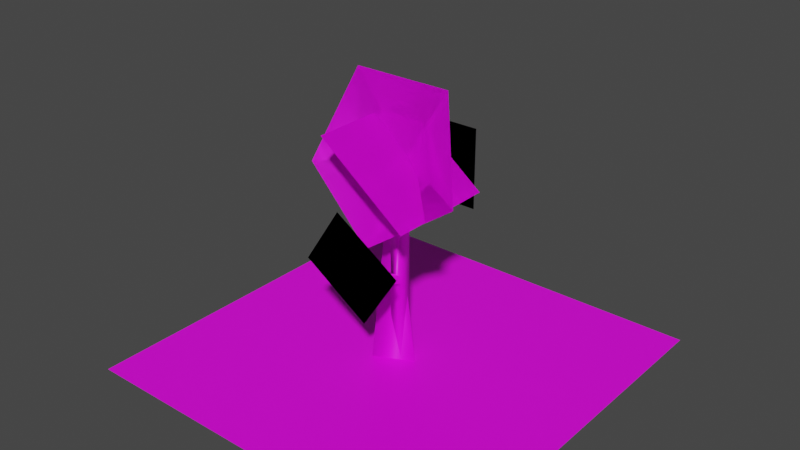 # Source: flowers.blend  (saved by Blender 2.91.10; exported with 4.5.12 LTS)
import bpy
from mathutils import Matrix  # noqa: F401  (used for matrix-valued properties, if any)

bpy.ops.wm.read_factory_settings(use_empty=True)
scene = bpy.context.scene
scene.name = 'Scene'

# ---- collections
col_collection = bpy.data.collections.new('Collection'); scene.collection.children.link(col_collection)

# ---- images (referenced by path relative to the original .blend; pixels are not part of the script)
import os
ASSET_DIR = os.environ.get("B2B_ASSET_DIR", "")  # directory of the original .blend (textures are referenced by path, not embedded)
HERE = os.path.dirname(os.path.abspath(__file__))  # packed textures are extracted next to this script under _unpacked/

def load_image(name, relpath, width, height, colorspace="sRGB"):
    """Load a texture the original file referenced (path relative to the .blend, or extracted next to this script)."""
    p = next((c for c in (os.path.join(HERE, relpath), os.path.join(ASSET_DIR, relpath)) if relpath and os.path.exists(c)), "")
    if p:
        img = bpy.data.images.load(p, check_existing=True)
        img.name = name
    else:  # same state as the original file: an image datablock whose file is absent (Cycles renders it pink)
        img = bpy.data.images.new(name, width, height)
        img.source = "FILE"
        img.filepath = "//" + (relpath or name)
    img.colorspace_settings.name = colorspace
    return img
img_daisy_stem_png = load_image('daisy_stem.png', 'daisy_stem.png', 1024, 1024, 'sRGB')
img_blueflower_stem_png = load_image('blueflower_stem.png', 'blueflower_stem.png', 1024, 1024, 'sRGB')

# ---- materials (node trees are filled in below, after node groups)
mat_daisy = bpy.data.materials.new('Daisy')
mat_daisy.alpha_threshold = 0.0
mat_daisy.use_backface_culling = True
mat_daisy.use_transparent_shadow = False
mat_daisy.line_color = (0.0, 0.0, 0.0, 1.0)
mat_blueflower = bpy.data.materials.new('BlueFlower')
mat_blueflower.use_backface_culling = True
mat_blueflower.use_transparent_shadow = False

# ---- material node trees
mat_daisy.use_nodes = True; mat_daisy.node_tree.nodes.clear()
_N = mat_daisy.node_tree.nodes; _L = mat_daisy.node_tree.links
n0 = _N.new('ShaderNodeOutputMaterial'); n0.name = 'Material Output'; n0.location = (448, 320)
n1 = _N.new('ShaderNodeTexImage'); n1.name = 'Image Texture'; n1.location = (-498, 223)
n1.image = img_daisy_stem_png
n2 = _N.new('ShaderNodeBsdfPrincipled'); n2.name = 'Principled BSDF'; n2.location = (31, 297)
n2.distribution = 'GGX'
n2.subsurface_method = 'BURLEY'
n2.inputs[3].default_value = 1.45
n2.inputs[27].default_value = (0.0, 0.0, 0.0, 1.0)
n2.inputs[28].default_value = 1.0
_L.new(n2.outputs[0], n0.inputs[0])
_L.new(n1.outputs[0], n2.inputs[0])
_L.new(n1.outputs[1], n2.inputs[4])
n0.is_active_output = True
mat_blueflower.use_nodes = True; mat_blueflower.node_tree.nodes.clear()
_N = mat_blueflower.node_tree.nodes; _L = mat_blueflower.node_tree.links
n0 = _N.new('ShaderNodeBsdfPrincipled'); n0.name = 'Principled BSDF'; n0.location = (10, 300)
n0.distribution = 'GGX'
n0.subsurface_method = 'BURLEY'
n0.inputs[3].default_value = 1.45
n0.inputs[27].default_value = (0.0, 0.0, 0.0, 1.0)
n0.inputs[28].default_value = 1.0
n1 = _N.new('ShaderNodeOutputMaterial'); n1.name = 'Material Output'; n1.location = (300, 300)
n2 = _N.new('ShaderNodeTexImage'); n2.name = 'Image Texture'; n2.location = (-280, 270)
n2.image = img_blueflower_stem_png
_L.new(n0.outputs[0], n1.inputs[0])
_L.new(n2.outputs[0], n0.inputs[0])
n1.is_active_output = True

# ---- world
world_world = bpy.data.worlds.new('World'); scene.world = world_world
world_world.use_nodes = True; world_world.node_tree.nodes.clear()
_N = world_world.node_tree.nodes; _L = world_world.node_tree.links
n0 = _N.new('ShaderNodeOutputWorld'); n0.name = 'World Output'; n0.location = (300, 300)
n1 = _N.new('ShaderNodeBackground'); n1.name = 'Background'; n1.location = (10, 300)
n1.inputs[0].default_value = (0.05088, 0.05088, 0.05088, 1.0)
_L.new(n1.outputs[0], n0.inputs[0])
n0.is_active_output = True
world_world.color = (0.05088, 0.05088, 0.05088)
world_world.use_sun_shadow = False
world_world.sun_shadow_jitter_overblur = 0.0

# ---- meshes
me_sphere = bpy.data.meshes.new('Sphere')
me_sphere.from_pydata([(0.0, -0.1032, 0.8652), (0.0, -0.2416, 0.6892), (0.2116, -0.05338, 1.011), (0.4126, -0.1445, 0.9728), (0.1308, 0.02716, 1.246), (0.255, 0.01254, 1.432), (-1.915e-07, 5.96e-08, 1.0), (-0.1308, 0.02716, 1.246), (-0.255, 0.01254, 1.432), (-0.2116, -0.05338, 1.011), (-0.4126, -0.1445, 0.9728), (-0.09222, -0.003545, 0.6622), (-0.09634, -0.09634, 0.0), (-0.09222, 0.07251, 0.6622), (-0.09634, 0.09634, 0.0), (-0.01617, 0.03448, 0.5814), (0.09634, 0.0, 0.0), (0.0, 0.0, 1.0), (0.0, -0.1032, 0.8652), (0.0, -0.2416, 0.6892), (0.2116, -0.05338, 1.011), (0.4126, -0.1445, 0.9728), (0.1308, 0.02716, 1.246), (0.255, 0.01254, 1.432), (-1.915e-07, 5.96e-08, 1.0), (-0.1308, 0.02716, 1.246), (-0.255, 0.01254, 1.432), (-0.2116, -0.05338, 1.011), (-0.4126, -0.1445, 0.9728)], [], [(0, 6, 2), (1, 0, 2, 3), (2, 6, 4), (3, 2, 4, 5), (5, 4, 7, 8), (4, 6, 7), (7, 6, 9), (8, 7, 9, 10), (9, 6, 0), (10, 9, 0, 1), (15, 13, 17), (14, 13, 15, 16), (12, 11, 13, 14), (16, 15, 11, 12), (11, 15, 17), (13, 11, 17), (18, 20, 24), (19, 21, 20, 18), (20, 22, 24), (21, 23, 22, 20), (23, 26, 25, 22), (22, 25, 24), (25, 27, 24), (26, 28, 27, 25), (27, 18, 24), (28, 19, 18, 27)])
me_sphere.polygons.foreach_set('use_smooth', [True] * 26)
_uv = me_sphere.uv_layers.new(name='UVMap')
_uv.uv.foreach_set('vector', [0.3013, 0.6228, 0.5041, 0.5572, 0.5002, 0.7632, 0.09502, 0.6885, 0.3013, 0.6228, 0.5002, 0.7632, 0.4985, 0.9795, 0.5002, 0.7632, 0.5041, 0.5572, 0.6958, 0.6168, 0.4985, 0.9795, 0.5002, 0.7632, 0.6958, 0.6168, 0.9016, 0.6856, 0.9016, 0.6856, 0.6958, 0.6168, 0.6164, 0.3855, 0.7454, 0.2105, 0.6958, 0.6168, 0.5041, 0.5572, 0.6164, 0.3855, 0.6164, 0.3855, 0.5041, 0.5572, 0.3722, 0.3901, 0.7454, 0.2105, 0.6164, 0.3855, 0.3722, 0.3901, 0.2457, 0.2137, 0.3722, 0.3901, 0.5041, 0.5572, 0.3013, 0.6228, 0.2457, 0.2137, 0.3722, 0.3901, 0.3013, 0.6228, 0.09502, 0.6885, 0.8812, 0.01429, 0.8812, 0.04299, 0.9873, 0.04983, 0.01275, 0.04299, 0.8812, 0.04299, 0.8812, 0.01429, 0.01275, 0.01429, 0.01275, 0.06761, 0.8812, 0.06761, 0.8812, 0.04299, 0.01275, 0.04299, 0.01275, 0.09721, 0.8812, 0.09721, 0.8812, 0.06761, 0.01275, 0.06761, 0.8812, 0.06761, 0.8812, 0.09721, 0.9873, 0.04983, 0.8812, 0.04299, 0.8812, 0.06761, 0.9873, 0.04983, 0.3013, 0.6228, 0.5002, 0.7632, 0.5041, 0.5572, 0.09502, 0.6885, 0.4985, 0.9795, 0.5002, 0.7632, 0.3013, 0.6228, 0.5002, 0.7632, 0.6958, 0.6168, 0.5041, 0.5572, 0.4985, 0.9795, 0.9016, 0.6856, 0.6958, 0.6168, 0.5002, 0.7632, 0.9016, 0.6856, 0.7454, 0.2105, 0.6164, 0.3855, 0.6958, 0.6168, 0.6958, 0.6168, 0.6164, 0.3855, 0.5041, 0.5572, 0.6164, 0.3855, 0.3722, 0.3901, 0.5041, 0.5572, 0.7454, 0.2105, 0.2457, 0.2137, 0.3722, 0.3901, 0.6164, 0.3855, 0.3722, 0.3901, 0.3013, 0.6228, 0.5041, 0.5572, 0.2457, 0.2137, 0.09502, 0.6885, 0.3013, 0.6228, 0.3722, 0.3901])
me_sphere.materials.append(mat_daisy)
me_sphere.use_remesh_fix_poles = True
me_sphere.use_remesh_preserve_attributes = False
me_sphere.use_mirror_vertex_groups = False
me_sphere.update()
me_plane = bpy.data.meshes.new('Plane')
me_plane.from_pydata([(-1.0, -1.0, 0.0), (1.0, -1.0, 0.0), (-1.0, 1.0, 0.0), (1.0, 1.0, 0.0)], [], [(0, 1, 3, 2)])
_uv = me_plane.uv_layers.new(name='UVMap')
_uv.uv.foreach_set('vector', [0.9829, 0.9891, 0.03566, 0.9891, 0.03566, 0.1535, 0.9829, 0.1535])
me_plane.materials.append(mat_blueflower)
me_plane.use_remesh_fix_poles = True
me_plane.use_remesh_preserve_attributes = False
me_plane.use_mirror_vertex_groups = False
me_plane.update()
me_cube_002 = bpy.data.meshes.new('Cube.002')
me_cube_002.from_pydata([(-1.783, -3.677, 12.16), (-1.783, 2.455, 12.16), (3.106, 2.455, 8.462), (3.106, -3.677, 8.462), (2.622, -3.385, 5.803), (-3.258, -3.385, 5.003), (0.4971, -3.385, 2.55), (-1.133, -3.385, 8.256), (-2.953, 3.751, 6.636), (1.838, 3.751, 6.636), (-2.953, 3.751, 11.12), (1.838, 3.751, 11.12), (-1.783, -3.677, 12.16), (-1.783, 2.455, 12.16), (3.106, 2.455, 8.462), (3.106, -3.677, 8.462), (2.622, -3.385, 5.803), (-3.258, -3.385, 5.003), (0.4971, -3.385, 2.55), (-1.133, -3.385, 8.256), (-2.953, 3.751, 6.636), (1.838, 3.751, 6.636), (-2.953, 3.751, 11.12), (1.838, 3.751, 11.12), (-0.341, -0.341, -1.218), (-0.341, -0.341, 3.388), (-0.341, 0.341, -1.218), (-0.341, 0.341, 3.388), (0.341, -0.341, -1.218), (0.341, -0.341, 3.388), (0.341, 0.341, -1.218), (0.341, 0.341, 3.388), (-0.341, -0.341, 3.858), (-0.341, 0.341, 4.53), (0.341, 0.341, 4.53), (0.341, -0.341, 3.858), (-0.341, -0.341, 7.089), (-0.341, 0.341, 7.089), (0.341, 0.341, 7.089), (0.341, -0.341, 7.089), (-0.341, -0.341, 8.317), (-0.341, 0.341, 8.076), (0.341, 0.341, 8.076), (0.341, -0.341, 8.317), (0.495, -0.2092, 10.44), (0.495, 0.2092, 10.44), (0.8286, 0.2092, 10.19), (0.8286, -0.2092, 10.19), (0.3158, -3.385, 5.323), (-0.3158, -3.385, 4.962), (0.3158, -3.385, 4.962), (-0.3158, -3.385, 5.323), (-0.3766, 3.751, 8.648), (0.3766, 3.751, 8.648), (-0.3766, 3.751, 9.11), (0.3766, 3.751, 9.11)], [], [(0, 3, 2, 1), (5, 6, 4, 7), (9, 8, 10, 11), (12, 13, 14, 15), (17, 19, 16, 18), (21, 23, 22, 20), (24, 25, 27, 26), (26, 27, 31, 30), (30, 31, 29, 28), (28, 29, 25, 24), (31, 27, 33, 34), (35, 34, 38, 39), (29, 31, 34, 35), (27, 25, 32, 33), (29, 35, 48, 50), (37, 36, 40, 41), (33, 32, 36, 37), (32, 35, 39, 36), (34, 33, 37, 38), (40, 43, 47, 44), (36, 39, 43, 40), (41, 42, 55, 54), (39, 38, 42, 43), (42, 41, 45, 46), (43, 42, 46, 47), (41, 40, 44, 45), (32, 25, 49, 51), (35, 32, 51, 48), (25, 29, 50, 49), (38, 37, 52, 53), (42, 38, 53, 55), (37, 41, 54, 52)])
me_cube_002.polygons.foreach_set('use_smooth', [0, 0, 0, 0, 0, 0, 1, 1, 1, 1, 1, 1, 1, 1, 1, 1, 1, 1, 1, 1, 1, 1, 1, 1, 1, 1, 1, 1, 1, 1, 1, 1])
_uv = me_cube_002.uv_layers.new(name='UVMap')
_uv.uv.foreach_set('vector', [0.9666, 0.1564, 0.9666, 0.9891, 0.05527, 0.9891, 0.05527, 0.1564, 0.9679, 0.9869, 0.05305, 0.9869, 0.05305, 0.1515, 0.9679, 0.1515, 0.05305, 0.1564, 0.9692, 0.1564, 0.9692, 0.9879, 0.05305, 0.9879, 0.9666, 0.1564, 0.05527, 0.1564, 0.05527, 0.9891, 0.9666, 0.9891, 0.9679, 0.9869, 0.9679, 0.1515, 0.05305, 0.1515, 0.05305, 0.9869, 0.05305, 0.1564, 0.05305, 0.9879, 0.9692, 0.9879, 0.9692, 0.1564, 0.02113, 0.07695, 0.3145, 0.07695, 0.3145, 0.09654, 0.02113, 0.09654, 0.02113, 0.09654, 0.3145, 0.09654, 0.3145, 0.1184, 0.02113, 0.1184, 0.02113, 0.02866, 0.3145, 0.02866, 0.3145, 0.05049, 0.02113, 0.05049, 0.02113, 0.05049, 0.3145, 0.05049, 0.3145, 0.07695, 0.02113, 0.07695, 0.3145, 0.1184, 0.3145, 0.09654, 0.3768, 0.09654, 0.3768, 0.1184, 0.3768, 0.05049, 0.3768, 0.02963, 0.5023, 0.03397, 0.5023, 0.05049, 0.3145, 0.05049, 0.3145, 0.02866, 0.3768, 0.02963, 0.3768, 0.05049, 0.3145, 0.09654, 0.3145, 0.07695, 0.3768, 0.07695, 0.3768, 0.09654, 0.3145, 0.05049, 0.3768, 0.05049, 0.3357, 0.0673, 0.3361, 0.06709, 0.5023, 0.09654, 0.5023, 0.07695, 0.5725, 0.07695, 0.5725, 0.09654, 0.3768, 0.09654, 0.3768, 0.07695, 0.5023, 0.07695, 0.5023, 0.09654, 0.3768, 0.07695, 0.3768, 0.05049, 0.5023, 0.05049, 0.5023, 0.07695, 0.3768, 0.1184, 0.3768, 0.09654, 0.5023, 0.09654, 0.5023, 0.1184, 0.5725, 0.07695, 0.5725, 0.05049, 0.7538, 0.05049, 0.7538, 0.07695, 0.5023, 0.07695, 0.5023, 0.05049, 0.5725, 0.05049, 0.5725, 0.07695, 0.7675, 0.04767, 0.7675, 0.02771, 0.9901, 0.02771, 0.9901, 0.04767, 0.5023, 0.05049, 0.5023, 0.03397, 0.5725, 0.03397, 0.5725, 0.05049, 0.5725, 0.1184, 0.5725, 0.09654, 0.7538, 0.09654, 0.7538, 0.1184, 0.5725, 0.05049, 0.5725, 0.03397, 0.7538, 0.03397, 0.7538, 0.05049, 0.5725, 0.09654, 0.5725, 0.07695, 0.7538, 0.07695, 0.7538, 0.09654, 0.3768, 0.07695, 0.3145, 0.07695, 0.3359, 0.06762, 0.3353, 0.06749, 0.3768, 0.05049, 0.3768, 0.07695, 0.3353, 0.06749, 0.3348, 0.06733, 0.3145, 0.07695, 0.3145, 0.05049, 0.3361, 0.06709, 0.3359, 0.06762, 0.7675, 0.08645, 0.7675, 0.06644, 0.9901, 0.06644, 0.9901, 0.08645, 0.7675, 0.118, 0.7675, 0.08645, 0.9901, 0.08645, 0.9901, 0.118, 0.7675, 0.06644, 0.7675, 0.04767, 0.9901, 0.04767, 0.9901, 0.06644])
me_cube_002.materials.append(mat_blueflower)
me_cube_002.use_remesh_fix_poles = True
me_cube_002.use_remesh_preserve_attributes = False
me_cube_002.use_mirror_vertex_groups = False
me_cube_002.update()

# ---- objects
ob_daisy = bpy.data.objects.new('Daisy', me_sphere)
ob_plane = bpy.data.objects.new('Plane', me_plane)
ob_blueflower = bpy.data.objects.new('BlueFlower', me_cube_002)

# ---- transforms, parenting, visibility, modifiers, constraints
ob_daisy.location = (0.0, 0.0, 0.0)
ob_daisy.lineart.crease_threshold = 0.0
ob_plane.location = (0.0, 0.0, 0.0)
ob_plane.lineart.crease_threshold = 0.0
ob_blueflower.location = (0.0, 0.0, 0.1117)
ob_blueflower.scale = (0.09171, 0.09171, 0.09171)
ob_blueflower.lineart.crease_threshold = 0.0

# ---- collection membership
col_collection.objects.link(ob_daisy)
col_collection.objects.link(ob_plane)
col_collection.objects.link(ob_blueflower)

# ---- scene / render settings (as saved in the file)
scene.frame_start = 1; scene.frame_end = 250; scene.frame_set(1)
scene.render.engine = 'BLENDER_EEVEE_NEXT'
scene.cycles.use_denoising = False
scene.cycles.samples = 128
scene.cycles.sampling_pattern = 'TABULATED_SOBOL'
scene.cycles.use_adaptive_sampling = False
scene.cycles.use_light_tree = False
scene.view_settings.view_transform = 'Filmic'
bpy.context.view_layer.update()

# ---- added for rendering (the .blend has no active camera and no usable light): camera, sun
cam_auto = bpy.data.cameras.new('AutoCamera')
cam_auto.lens = 50.0
cam_auto.sensor_width = 36.0
cam_auto.clip_end = 1000.0
ob_auto_camera = bpy.data.objects.new('AutoCamera', cam_auto)
scene.collection.objects.link(ob_auto_camera)
ob_auto_camera.location = (2.93313, -3.51976, 3.06241)
ob_auto_camera.rotation_euler = (1.09748, -7.21219e-08, 0.694738)
scene.camera = ob_auto_camera
light_auto_sun = bpy.data.lights.new('AutoSun', 'SUN')
light_auto_sun.energy = 3.0
light_auto_sun.angle = 0.0523599
ob_auto_sun = bpy.data.objects.new('AutoSun', light_auto_sun)
scene.collection.objects.link(ob_auto_sun)
ob_auto_sun.rotation_euler = (0.872665, 0.174533, 0.523599)
bpy.context.view_layer.update()
